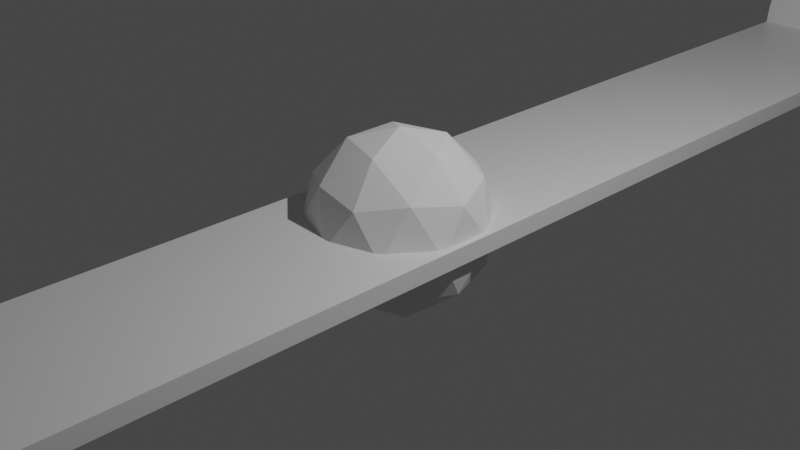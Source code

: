 # Source: Shelf.blend  (saved by Blender 2.80.75; exported with 4.5.12 LTS)
import bpy
from mathutils import Matrix  # noqa: F401  (used for matrix-valued properties, if any)

bpy.ops.wm.read_factory_settings(use_empty=True)
scene = bpy.context.scene
scene.name = 'Scene'

# ---- collections
col_collection = bpy.data.collections.new('Collection'); scene.collection.children.link(col_collection)

# ---- materials (node trees are filled in below, after node groups)
mat_material = bpy.data.materials.new('Material')
mat_material.alpha_threshold = 0.0
mat_material.use_transparent_shadow = False
mat_material.line_color = (0.0, 0.0, 0.0, 1.0)

# ---- material node trees
mat_material.use_nodes = True; mat_material.node_tree.nodes.clear()
_N = mat_material.node_tree.nodes; _L = mat_material.node_tree.links
n0 = _N.new('ShaderNodeOutputMaterial'); n0.name = 'Material Output'; n0.location = (300, 300)
n1 = _N.new('ShaderNodeBsdfPrincipled'); n1.name = 'Principled BSDF'; n1.location = (10, 300)
n1.distribution = 'GGX'
n1.subsurface_method = 'BURLEY'
n1.inputs[2].default_value = 0.4
n1.inputs[3].default_value = 1.45
n1.inputs[27].default_value = (0.0, 0.0, 0.0, 1.0)
n1.inputs[28].default_value = 1.0
_L.new(n1.outputs[0], n0.inputs[0])
n0.is_active_output = True

# ---- world
world_world = bpy.data.worlds.new('World'); scene.world = world_world
world_world.use_nodes = True; world_world.node_tree.nodes.clear()
_N = world_world.node_tree.nodes; _L = world_world.node_tree.links
n0 = _N.new('ShaderNodeOutputWorld'); n0.name = 'World Output'; n0.location = (300, 300)
n1 = _N.new('ShaderNodeBackground'); n1.name = 'Background'; n1.location = (10, 300)
n1.inputs[0].default_value = (0.05088, 0.05088, 0.05088, 1.0)
_L.new(n1.outputs[0], n0.inputs[0])
n0.is_active_output = True
world_world.color = (0.05088, 0.05088, 0.05088)
world_world.use_sun_shadow = False
world_world.sun_shadow_jitter_overblur = 0.0

# ---- cameras
cam_camera = bpy.data.cameras.new('Camera')
cam_camera.clip_end = 100.0
cam_camera.ortho_scale = 7.314

# ---- lights
light_light = bpy.data.lights.new('Light', 'POINT')
light_light.transmission_factor = 0.0
light_light.energy = 1000.0
light_light.shadow_soft_size = 0.1
light_light.shadow_maximum_resolution = 0.006
light_light.use_absolute_resolution = True

# ---- meshes
me_cube = bpy.data.meshes.new('Cube')
me_cube.from_pydata([(1.0, 1.0, 1.0), (1.0, 1.0, -1.0), (1.0, -1.0, 1.0), (1.0, -1.0, -1.0), (-1.0, 1.0, 1.0), (-1.0, 1.0, -1.0), (-1.0, -1.0, 1.0), (-1.0, -1.0, -1.0), (-1.0, -0.9, -1.0), (1.0, -0.9, 1.0), (-1.0, -0.9, 1.0), (1.0, -0.9, -1.0), (-1.0, 0.8784, 1.0), (1.0, 0.8784, -1.0), (-1.0, 0.8784, -1.0), (1.0, 0.8784, 1.0), (1.0, -1.0, 12.09), (-1.0, -1.0, 12.09), (-1.0, 1.0, 12.09), (1.0, 1.0, 12.09), (1.0, -0.9, 1.0), (1.0, -1.0, 12.09), (1.0, -0.9003, 1.791), (1.0, -0.901, 2.578), (1.0, -0.9023, 3.358), (1.0, -0.9041, 4.125), (1.0, -0.9063, 4.876), (1.0, -0.909, 5.608), (1.0, -0.9122, 6.316), (1.0, -0.9159, 6.996), (1.0, -0.9199, 7.647), (1.0, -0.9244, 8.263), (1.0, -0.9293, 8.843), (1.0, -0.9345, 9.382), (1.0, -0.9401, 9.879), (1.0, -0.9459, 10.33), (1.0, -0.9521, 10.73), (1.0, -0.9585, 11.09), (1.0, -0.9651, 11.39), (1.0, -0.9718, 11.64), (1.0, -0.9787, 11.84), (1.0, -0.9858, 11.98), (1.0, -0.9929, 12.06), (-1.0, 0.8784, 1.0), (-1.0, 1.0, 12.09), (-1.0, 0.8787, 1.791), (-1.0, 0.8797, 2.578), (-1.0, 0.8812, 3.358), (-1.0, 0.8834, 4.125), (-1.0, 0.8861, 4.876), (-1.0, 0.8894, 5.608), (-1.0, 0.8933, 6.316), (-1.0, 0.8977, 6.996), (-1.0, 0.9027, 7.647), (-1.0, 0.9081, 8.263), (-1.0, 0.914, 8.843), (-1.0, 0.9204, 9.382), (-1.0, 0.9272, 9.879), (-1.0, 0.9343, 10.33), (-1.0, 0.9417, 10.73), (-1.0, 0.9495, 11.09), (-1.0, 0.9575, 11.39), (-1.0, 0.9658, 11.64), (-1.0, 0.9742, 11.84), (-1.0, 0.9827, 11.98), (-1.0, 0.9913, 12.06), (-1.0, -1.0, 12.09), (-1.0, -0.9, 1.0), (-1.0, -0.9929, 12.06), (-1.0, -0.9858, 11.98), (-1.0, -0.9787, 11.84), (-1.0, -0.9718, 11.64), (-1.0, -0.9651, 11.39), (-1.0, -0.9585, 11.09), (-1.0, -0.9521, 10.73), (-1.0, -0.9459, 10.33), (-1.0, -0.9401, 9.879), (-1.0, -0.9345, 9.382), (-1.0, -0.9293, 8.843), (-1.0, -0.9244, 8.263), (-1.0, -0.9199, 7.647), (-1.0, -0.9159, 6.996), (-1.0, -0.9122, 6.316), (-1.0, -0.909, 5.608), (-1.0, -0.9063, 4.876), (-1.0, -0.9041, 4.125), (-1.0, -0.9023, 3.358), (-1.0, -0.901, 2.578), (-1.0, -0.9003, 1.791), (1.0, 1.0, 12.09), (1.0, 0.8784, 1.0), (1.0, 0.9913, 12.06), (1.0, 0.9827, 11.98), (1.0, 0.9742, 11.84), (1.0, 0.9658, 11.64), (1.0, 0.9575, 11.39), (1.0, 0.9495, 11.09), (1.0, 0.9417, 10.73), (1.0, 0.9343, 10.33), (1.0, 0.9272, 9.879), (1.0, 0.9204, 9.382), (1.0, 0.914, 8.843), (1.0, 0.9081, 8.263), (1.0, 0.9027, 7.647), (1.0, 0.8977, 6.996), (1.0, 0.8933, 6.316), (1.0, 0.8894, 5.608), (1.0, 0.8861, 4.876), (1.0, 0.8834, 4.125), (1.0, 0.8812, 3.358), (1.0, 0.8797, 2.578), (1.0, 0.8787, 1.791)], [], [(3, 2, 6, 7), (14, 12, 4, 5), (8, 11, 3, 7), (11, 9, 2, 3), (5, 4, 0, 1), (13, 15, 9, 11), (14, 13, 11, 8), (7, 6, 10, 8), (15, 12, 10, 9), (15, 0, 19, 89, 91, 92, 93, 94, 95, 96, 97, 98, 99, 100, 101, 102, 103, 104, 105, 106, 107, 108, 109, 110, 111, 90), (5, 1, 13, 14), (1, 0, 15, 13), (8, 10, 12, 14), (9, 10, 67, 20), (12, 15, 90, 43), (0, 4, 18, 19), (4, 12, 43, 45, 46, 47, 48, 49, 50, 51, 52, 53, 54, 55, 56, 57, 58, 59, 60, 61, 62, 63, 64, 65, 44, 18), (6, 2, 16, 17), (10, 6, 17, 66, 68, 69, 70, 71, 72, 73, 74, 75, 76, 77, 78, 79, 80, 81, 82, 83, 84, 85, 86, 87, 88, 67), (19, 18, 44, 89), (21, 66, 17, 16), (66, 21, 42, 68), (68, 42, 41, 69), (69, 41, 40, 70), (70, 40, 39, 71), (71, 39, 38, 72), (72, 38, 37, 73), (73, 37, 36, 74), (74, 36, 35, 75), (75, 35, 34, 76), (76, 34, 33, 77), (77, 33, 32, 78), (78, 32, 31, 79), (79, 31, 30, 80), (80, 30, 29, 81), (81, 29, 28, 82), (82, 28, 27, 83), (83, 27, 26, 84), (84, 26, 25, 85), (85, 25, 24, 86), (86, 24, 23, 87), (87, 23, 22, 88), (88, 22, 20, 67), (43, 90, 111, 45), (45, 111, 110, 46), (46, 110, 109, 47), (47, 109, 108, 48), (48, 108, 107, 49), (49, 107, 106, 50), (50, 106, 105, 51), (51, 105, 104, 52), (52, 104, 103, 53), (53, 103, 102, 54), (54, 102, 101, 55), (55, 101, 100, 56), (56, 100, 99, 57), (57, 99, 98, 58), (58, 98, 97, 59), (59, 97, 96, 60), (60, 96, 95, 61), (61, 95, 94, 62), (62, 94, 93, 63), (63, 93, 92, 64), (64, 92, 91, 65), (65, 91, 89, 44), (2, 9, 20, 22, 23, 24, 25, 26, 27, 28, 29, 30, 31, 32, 33, 34, 35, 36, 37, 38, 39, 40, 41, 42, 21, 16)])
_uv = me_cube.uv_layers.new(name='UVMap')
_uv.uv.foreach_set('vector', [0.375, 0.25, 0.625, 0.25, 0.625, 0.5, 0.375, 0.5, 0.375, 0.7348, 0.625, 0.7348, 0.625, 0.75, 0.375, 0.75, 0.375, 0.9875, 0.625, 0.9875, 0.625, 1.0, 0.375, 1.0, 0.125, 0.7375, 0.375, 0.7375, 0.375, 0.75, 0.125, 0.75, 0.625, 0.5, 0.875, 0.5, 0.875, 0.75, 0.625, 0.75, 0.125, 0.5152, 0.375, 0.5152, 0.375, 0.7375, 0.125, 0.7375, 0.375, 0.7652, 0.625, 0.7652, 0.625, 0.9875, 0.375, 0.9875, 0.375, 0.5, 0.625, 0.5, 0.625, 0.5125, 0.375, 0.5125, 0.375, 0.0152, 0.625, 0.0152, 0.625, 0.2375, 0.375, 0.2375, 0.375, 0.5152, 0.375, 0.5, 0.375, 0.5, 0.375, 0.5, 0.375, 0.1678, 0.375, 0.1688, 0.375, 0.1699, 0.375, 0.1709, 0.375, 0.172, 0.375, 0.173, 0.375, 0.1739, 0.375, 0.1749, 0.375, 0.1758, 0.375, 0.1766, 0.375, 0.1804, 0.375, 0.1806, 0.375, 0.1809, 0.375, 0.1811, 0.375, 0.1812, 0.375, 0.1814, 0.375, 0.1815, 0.375, 0.1817, 0.375, 0.1817, 0.375, 0.1818, 0.375, 0.1818, 0.375, 0.5152, 0.375, 0.75, 0.625, 0.75, 0.625, 0.7652, 0.375, 0.7652, 0.125, 0.5, 0.375, 0.5, 0.375, 0.5152, 0.125, 0.5152, 0.375, 0.5125, 0.625, 0.5125, 0.625, 0.7348, 0.375, 0.7348, 0.375, 0.2375, 0.625, 0.2375, 0.625, 0.2375, 0.375, 0.2375, 0.625, 0.0152, 0.375, 0.0152, 0.375, 0.0152, 0.625, 0.0152, 0.875, 0.75, 0.875, 0.5, 0.875, 0.5, 0.875, 0.75, 0.625, 0.75, 0.625, 0.7348, 0.625, 0.7348, 0.625, 0.2551, 0.625, 0.2551, 0.625, 0.2552, 0.625, 0.2553, 0.625, 0.2554, 0.625, 0.2555, 0.625, 0.2557, 0.625, 0.2559, 0.625, 0.2561, 0.625, 0.2563, 0.625, 0.2565, 0.625, 0.2533, 0.625, 0.253, 0.625, 0.2527, 0.625, 0.2524, 0.625, 0.2521, 0.625, 0.2518, 0.625, 0.2514, 0.625, 0.2511, 0.625, 0.2507, 0.625, 0.2504, 0.625, 0.75, 0.625, 0.75, 0.625, 0.5, 0.625, 0.25, 0.625, 0.25, 0.625, 0.5, 0.625, 0.5125, 0.625, 0.5, 0.625, 0.5, 0.625, 0.5, 0.625, 0.333, 0.625, 0.3327, 0.625, 0.3324, 0.625, 0.3322, 0.625, 0.3319, 0.625, 0.3316, 0.625, 0.3313, 0.625, 0.3311, 0.625, 0.3308, 0.625, 0.3306, 0.625, 0.3279, 0.625, 0.3281, 0.625, 0.3283, 0.625, 0.3285, 0.625, 0.3287, 0.625, 0.3288, 0.625, 0.3289, 0.625, 0.329, 0.625, 0.3291, 0.625, 0.3291, 0.625, 0.3292, 0.625, 0.5125, 0.375, 0.0, 0.625, 0.0, 0.625, 0.0, 0.375, 0.0, 0.375, 0.25, 0.625, 0.25, 0.625, 0.25, 0.375, 0.25, 0.625, 0.25, 0.375, 0.25, 0.375, 0.4158, 0.625, 0.333, 0.625, 0.333, 0.375, 0.4158, 0.375, 0.4149, 0.625, 0.3327, 0.625, 0.3327, 0.375, 0.4149, 0.375, 0.414, 0.625, 0.3324, 0.625, 0.3324, 0.375, 0.414, 0.375, 0.4131, 0.625, 0.3322, 0.625, 0.3322, 0.375, 0.4131, 0.375, 0.4123, 0.625, 0.3319, 0.625, 0.3319, 0.375, 0.4123, 0.375, 0.4115, 0.625, 0.3316, 0.625, 0.3316, 0.375, 0.4115, 0.375, 0.4107, 0.625, 0.3313, 0.625, 0.3313, 0.375, 0.4107, 0.375, 0.4099, 0.625, 0.3311, 0.625, 0.3311, 0.375, 0.4099, 0.375, 0.4092, 0.625, 0.3308, 0.625, 0.3308, 0.375, 0.4092, 0.375, 0.4085, 0.625, 0.3306, 0.625, 0.3306, 0.375, 0.4085, 0.375, 0.4054, 0.625, 0.3279, 0.625, 0.3279, 0.375, 0.4054, 0.375, 0.4052, 0.625, 0.3281, 0.625, 0.3281, 0.375, 0.4052, 0.375, 0.405, 0.625, 0.3283, 0.625, 0.3283, 0.375, 0.405, 0.375, 0.4048, 0.625, 0.3285, 0.625, 0.3285, 0.375, 0.4048, 0.375, 0.4047, 0.625, 0.3287, 0.625, 0.3287, 0.375, 0.4047, 0.375, 0.4045, 0.625, 0.3288, 0.625, 0.3288, 0.375, 0.4045, 0.375, 0.4044, 0.625, 0.3289, 0.625, 0.3289, 0.375, 0.4044, 0.375, 0.4043, 0.625, 0.329, 0.625, 0.329, 0.375, 0.4043, 0.375, 0.4043, 0.625, 0.3291, 0.625, 0.3291, 0.375, 0.4043, 0.375, 0.4042, 0.625, 0.3291, 0.625, 0.3291, 0.375, 0.4042, 0.375, 0.4042, 0.625, 0.3292, 0.625, 0.3292, 0.375, 0.4042, 0.375, 0.2375, 0.625, 0.2375, 0.625, 0.0152, 0.375, 0.0152, 0.375, 0.1818, 0.625, 0.2551, 0.625, 0.2551, 0.375, 0.1818, 0.375, 0.1818, 0.625, 0.2551, 0.625, 0.2551, 0.375, 0.1818, 0.375, 0.1817, 0.625, 0.2552, 0.625, 0.2552, 0.375, 0.1817, 0.375, 0.1817, 0.625, 0.2553, 0.625, 0.2553, 0.375, 0.1817, 0.375, 0.1815, 0.625, 0.2554, 0.625, 0.2554, 0.375, 0.1815, 0.375, 0.1814, 0.625, 0.2555, 0.625, 0.2555, 0.375, 0.1814, 0.375, 0.1812, 0.625, 0.2557, 0.625, 0.2557, 0.375, 0.1812, 0.375, 0.1811, 0.625, 0.2559, 0.625, 0.2559, 0.375, 0.1811, 0.375, 0.1809, 0.625, 0.2561, 0.625, 0.2561, 0.375, 0.1809, 0.375, 0.1806, 0.625, 0.2563, 0.625, 0.2563, 0.375, 0.1806, 0.375, 0.1804, 0.625, 0.2565, 0.625, 0.2565, 0.375, 0.1804, 0.375, 0.1766, 0.625, 0.2533, 0.625, 0.2533, 0.375, 0.1766, 0.375, 0.1758, 0.625, 0.253, 0.625, 0.253, 0.375, 0.1758, 0.375, 0.1749, 0.625, 0.2527, 0.625, 0.2527, 0.375, 0.1749, 0.375, 0.1739, 0.625, 0.2524, 0.625, 0.2524, 0.375, 0.1739, 0.375, 0.173, 0.625, 0.2521, 0.625, 0.2521, 0.375, 0.173, 0.375, 0.172, 0.625, 0.2518, 0.625, 0.2518, 0.375, 0.172, 0.375, 0.1709, 0.625, 0.2514, 0.625, 0.2514, 0.375, 0.1709, 0.375, 0.1699, 0.625, 0.2511, 0.625, 0.2511, 0.375, 0.1699, 0.375, 0.1688, 0.625, 0.2507, 0.625, 0.2507, 0.375, 0.1688, 0.375, 0.1678, 0.625, 0.2504, 0.625, 0.2504, 0.375, 0.1678, 0.375, 0.0, 0.625, 0.0, 0.375, 0.75, 0.375, 0.7375, 0.375, 0.7375, 0.375, 0.4042, 0.375, 0.4042, 0.375, 0.4043, 0.375, 0.4043, 0.375, 0.4044, 0.375, 0.4045, 0.375, 0.4047, 0.375, 0.4048, 0.375, 0.405, 0.375, 0.4052, 0.375, 0.4054, 0.375, 0.4085, 0.375, 0.4092, 0.375, 0.4099, 0.375, 0.4107, 0.375, 0.4115, 0.375, 0.4123, 0.375, 0.4131, 0.375, 0.414, 0.375, 0.4149, 0.375, 0.4158, 0.375, 0.75, 0.375, 0.75])
me_cube.materials.append(mat_material)
me_cube.use_remesh_preserve_volume = False
me_cube.use_remesh_preserve_attributes = False
me_cube.use_mirror_vertex_groups = False
me_cube.update()
me_icosphere = bpy.data.meshes.new('Icosphere')
me_icosphere.from_pydata([(0.0, 0.0, -1.0), (0.7236, -0.5257, -0.4472), (-0.2764, -0.8506, -0.4472), (-0.8944, 0.0, -0.4472), (-0.2764, 0.8506, -0.4472), (0.7236, 0.5257, -0.4472), (0.2764, -0.8506, 0.4472), (-0.7236, -0.5257, 0.4472), (-0.7236, 0.5257, 0.4472), (0.2764, 0.8506, 0.4472), (0.8944, 0.0, 0.4472), (0.0, 0.0, 1.0), (-0.1625, -0.5, -0.8507), (0.4253, -0.309, -0.8507), (0.2629, -0.809, -0.5257), (0.8506, 0.0, -0.5257), (0.4253, 0.309, -0.8507), (-0.5257, 0.0, -0.8507), (-0.6882, -0.5, -0.5257), (-0.1625, 0.5, -0.8507), (-0.6882, 0.5, -0.5257), (0.2629, 0.809, -0.5257), (0.9511, -0.309, 0.0), (0.9511, 0.309, 0.0), (0.0, -1.0, 0.0), (0.5878, -0.809, 0.0), (-0.9511, -0.309, 0.0), (-0.5878, -0.809, 0.0), (-0.5878, 0.809, 0.0), (-0.9511, 0.309, 0.0), (0.5878, 0.809, 0.0), (0.0, 1.0, 0.0), (0.6882, -0.5, 0.5257), (-0.2629, -0.809, 0.5257), (-0.8506, 0.0, 0.5257), (-0.2629, 0.809, 0.5257), (0.6882, 0.5, 0.5257), (0.1625, -0.5, 0.8507), (0.5257, 0.0, 0.8507), (-0.4253, -0.309, 0.8507), (-0.4253, 0.309, 0.8507), (0.1625, 0.5, 0.8507)], [], [(0, 13, 12), (1, 13, 15), (0, 12, 17), (0, 17, 19), (0, 19, 16), (1, 15, 22), (2, 14, 24), (3, 18, 26), (4, 20, 28), (5, 21, 30), (1, 22, 25), (2, 24, 27), (3, 26, 29), (4, 28, 31), (5, 30, 23), (6, 32, 37), (7, 33, 39), (8, 34, 40), (9, 35, 41), (10, 36, 38), (38, 41, 11), (38, 36, 41), (36, 9, 41), (41, 40, 11), (41, 35, 40), (35, 8, 40), (40, 39, 11), (40, 34, 39), (34, 7, 39), (39, 37, 11), (39, 33, 37), (33, 6, 37), (37, 38, 11), (37, 32, 38), (32, 10, 38), (23, 36, 10), (23, 30, 36), (30, 9, 36), (31, 35, 9), (31, 28, 35), (28, 8, 35), (29, 34, 8), (29, 26, 34), (26, 7, 34), (27, 33, 7), (27, 24, 33), (24, 6, 33), (25, 32, 6), (25, 22, 32), (22, 10, 32), (30, 31, 9), (30, 21, 31), (21, 4, 31), (28, 29, 8), (28, 20, 29), (20, 3, 29), (26, 27, 7), (26, 18, 27), (18, 2, 27), (24, 25, 6), (24, 14, 25), (14, 1, 25), (22, 23, 10), (22, 15, 23), (15, 5, 23), (16, 21, 5), (16, 19, 21), (19, 4, 21), (19, 20, 4), (19, 17, 20), (17, 3, 20), (17, 18, 3), (17, 12, 18), (12, 2, 18), (15, 16, 5), (15, 13, 16), (13, 0, 16), (12, 14, 2), (12, 13, 14), (13, 1, 14)])
_uv = me_icosphere.uv_layers.new(name='UVMap')
_uv.uv.foreach_set('vector', [0.8182, 0.0, 0.7727, 0.07873, 0.8636, 0.07873, 0.7273, 0.1575, 0.6818, 0.07873, 0.6364, 0.1575, 0.09091, 0.0, 0.04545, 0.07873, 0.1364, 0.07873, 0.2727, 0.0, 0.2273, 0.07873, 0.3182, 0.07873, 0.4545, 0.0, 0.4091, 0.07873, 0.5, 0.07873, 0.7273, 0.1575, 0.6364, 0.1575, 0.6818, 0.2362, 0.9091, 0.1575, 0.8182, 0.1575, 0.8636, 0.2362, 0.1818, 0.1575, 0.09091, 0.1575, 0.1364, 0.2362, 0.3636, 0.1575, 0.2727, 0.1575, 0.3182, 0.2362, 0.5455, 0.1575, 0.4545, 0.1575, 0.5, 0.2362, 0.7273, 0.1575, 0.6818, 0.2362, 0.7727, 0.2362, 0.9091, 0.1575, 0.8636, 0.2362, 0.9545, 0.2362, 0.1818, 0.1575, 0.1364, 0.2362, 0.2273, 0.2362, 0.3636, 0.1575, 0.3182, 0.2362, 0.4091, 0.2362, 0.5455, 0.1575, 0.5, 0.2362, 0.5909, 0.2362, 0.8182, 0.3149, 0.7273, 0.3149, 0.7727, 0.3937, 1.0, 0.3149, 0.9091, 0.3149, 0.9545, 0.3937, 0.2727, 0.3149, 0.1818, 0.3149, 0.2273, 0.3937, 0.4545, 0.3149, 0.3636, 0.3149, 0.4091, 0.3937, 0.6364, 0.3149, 0.5455, 0.3149, 0.5909, 0.3937, 0.5909, 0.3937, 0.5, 0.3937, 0.5455, 0.4724, 0.5909, 0.3937, 0.5455, 0.3149, 0.5, 0.3937, 0.5455, 0.3149, 0.4545, 0.3149, 0.5, 0.3937, 0.4091, 0.3937, 0.3182, 0.3937, 0.3636, 0.4724, 0.4091, 0.3937, 0.3636, 0.3149, 0.3182, 0.3937, 0.3636, 0.3149, 0.2727, 0.3149, 0.3182, 0.3937, 0.2273, 0.3937, 0.1364, 0.3937, 0.1818, 0.4724, 0.2273, 0.3937, 0.1818, 0.3149, 0.1364, 0.3937, 0.1818, 0.3149, 0.09091, 0.3149, 0.1364, 0.3937, 0.9545, 0.3937, 0.8636, 0.3937, 0.9091, 0.4724, 0.9545, 0.3937, 0.9091, 0.3149, 0.8636, 0.3937, 0.9091, 0.3149, 0.8182, 0.3149, 0.8636, 0.3937, 0.7727, 0.3937, 0.6818, 0.3937, 0.7273, 0.4724, 0.7727, 0.3937, 0.7273, 0.3149, 0.6818, 0.3937, 0.7273, 0.3149, 0.6364, 0.3149, 0.6818, 0.3937, 0.5909, 0.2362, 0.5455, 0.3149, 0.6364, 0.3149, 0.5909, 0.2362, 0.5, 0.2362, 0.5455, 0.3149, 0.5, 0.2362, 0.4545, 0.3149, 0.5455, 0.3149, 0.4091, 0.2362, 0.3636, 0.3149, 0.4545, 0.3149, 0.4091, 0.2362, 0.3182, 0.2362, 0.3636, 0.3149, 0.3182, 0.2362, 0.2727, 0.3149, 0.3636, 0.3149, 0.2273, 0.2362, 0.1818, 0.3149, 0.2727, 0.3149, 0.2273, 0.2362, 0.1364, 0.2362, 0.1818, 0.3149, 0.1364, 0.2362, 0.09091, 0.3149, 0.1818, 0.3149, 0.9545, 0.2362, 0.9091, 0.3149, 1.0, 0.3149, 0.9545, 0.2362, 0.8636, 0.2362, 0.9091, 0.3149, 0.8636, 0.2362, 0.8182, 0.3149, 0.9091, 0.3149, 0.7727, 0.2362, 0.7273, 0.3149, 0.8182, 0.3149, 0.7727, 0.2362, 0.6818, 0.2362, 0.7273, 0.3149, 0.6818, 0.2362, 0.6364, 0.3149, 0.7273, 0.3149, 0.5, 0.2362, 0.4091, 0.2362, 0.4545, 0.3149, 0.5, 0.2362, 0.4545, 0.1575, 0.4091, 0.2362, 0.4545, 0.1575, 0.3636, 0.1575, 0.4091, 0.2362, 0.3182, 0.2362, 0.2273, 0.2362, 0.2727, 0.3149, 0.3182, 0.2362, 0.2727, 0.1575, 0.2273, 0.2362, 0.2727, 0.1575, 0.1818, 0.1575, 0.2273, 0.2362, 0.1364, 0.2362, 0.04545, 0.2362, 0.09091, 0.3149, 0.1364, 0.2362, 0.09091, 0.1575, 0.04545, 0.2362, 0.09091, 0.1575, 0.0, 0.1575, 0.04545, 0.2362, 0.8636, 0.2362, 0.7727, 0.2362, 0.8182, 0.3149, 0.8636, 0.2362, 0.8182, 0.1575, 0.7727, 0.2362, 0.8182, 0.1575, 0.7273, 0.1575, 0.7727, 0.2362, 0.6818, 0.2362, 0.5909, 0.2362, 0.6364, 0.3149, 0.6818, 0.2362, 0.6364, 0.1575, 0.5909, 0.2362, 0.6364, 0.1575, 0.5455, 0.1575, 0.5909, 0.2362, 0.5, 0.07873, 0.4545, 0.1575, 0.5455, 0.1575, 0.5, 0.07873, 0.4091, 0.07873, 0.4545, 0.1575, 0.4091, 0.07873, 0.3636, 0.1575, 0.4545, 0.1575, 0.3182, 0.07873, 0.2727, 0.1575, 0.3636, 0.1575, 0.3182, 0.07873, 0.2273, 0.07873, 0.2727, 0.1575, 0.2273, 0.07873, 0.1818, 0.1575, 0.2727, 0.1575, 0.1364, 0.07873, 0.09091, 0.1575, 0.1818, 0.1575, 0.1364, 0.07873, 0.04545, 0.07873, 0.09091, 0.1575, 0.04545, 0.07873, 0.0, 0.1575, 0.09091, 0.1575, 0.6364, 0.1575, 0.5909, 0.07873, 0.5455, 0.1575, 0.6364, 0.1575, 0.6818, 0.07873, 0.5909, 0.07873, 0.6818, 0.07873, 0.6364, 0.0, 0.5909, 0.07873, 0.8636, 0.07873, 0.8182, 0.1575, 0.9091, 0.1575, 0.8636, 0.07873, 0.7727, 0.07873, 0.8182, 0.1575, 0.7727, 0.07873, 0.7273, 0.1575, 0.8182, 0.1575])
me_icosphere.use_remesh_preserve_volume = False
me_icosphere.use_remesh_preserve_attributes = False
me_icosphere.use_mirror_vertex_groups = False
me_icosphere.update()

# ---- objects
ob_cube = bpy.data.objects.new('Cube', me_cube)
ob_light = bpy.data.objects.new('Light', light_light)
ob_camera = bpy.data.objects.new('Camera', cam_camera)
ob_icosphere = bpy.data.objects.new('Icosphere', me_icosphere)

# ---- transforms, parenting, visibility, modifiers, constraints
ob_cube.location = (0.0, 0.0, 0.0)
ob_cube.scale = (1.0, 10.0, 0.1)
ob_cube.lock_rotations_4d = False
ob_cube.empty_display_type = 'ARROWS'
ob_cube.lineart.crease_threshold = 0.0
ob_light.location = (4.076, 1.005, 5.904)
ob_light.rotation_euler = (0.6503, 0.05522, 1.866)
ob_light.lock_rotations_4d = False
ob_light.empty_display_type = 'ARROWS'
ob_light.color = (0.0, 0.0, 0.0, 0.0)
ob_light.lineart.crease_threshold = 0.0
ob_camera.location = (7.359, -6.926, 4.958)
ob_camera.rotation_euler = (1.109, 0.0, 0.8149)
ob_camera.lock_rotations_4d = False
ob_camera.empty_display_type = 'ARROWS'
ob_camera.color = (0.0, 0.0, 0.0, 0.0)
ob_camera.display_type = 'WIRE'
ob_camera.lineart.crease_threshold = 0.0
ob_icosphere.location = (0.0, 0.0, 0.0)
ob_icosphere.lineart.crease_threshold = 0.0

# ---- collection membership
col_collection.objects.link(ob_cube)
col_collection.objects.link(ob_light)
col_collection.objects.link(ob_camera)
col_collection.objects.link(ob_icosphere)

# ---- scene / render settings (as saved in the file)
scene.camera = ob_camera
scene.frame_start = 1; scene.frame_end = 250; scene.frame_set(1)
scene.render.engine = 'BLENDER_EEVEE_NEXT'
scene.cycles.use_denoising = False
scene.cycles.samples = 128
scene.cycles.sampling_pattern = 'TABULATED_SOBOL'
scene.cycles.use_adaptive_sampling = False
scene.cycles.use_light_tree = False
scene.view_settings.view_transform = 'Filmic'
bpy.context.view_layer.update()
